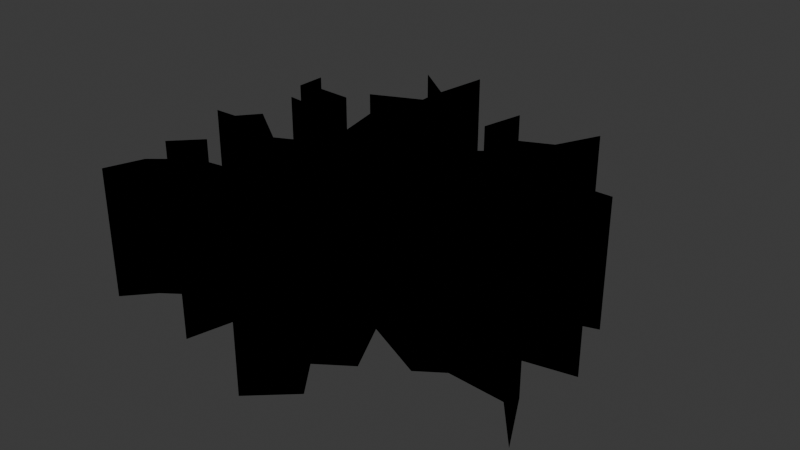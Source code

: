 # Source: GroundCrack.blend  (saved by Blender 4.4.32; exported with 4.5.12 LTS)
import bpy
from mathutils import Matrix  # noqa: F401  (used for matrix-valued properties, if any)

bpy.ops.wm.read_factory_settings(use_empty=True)
scene = bpy.context.scene
scene.name = 'Scene'

# ---- collections
col_collection = bpy.data.collections.new('Collection'); scene.collection.children.link(col_collection)
col_ground_crack_png_svg = bpy.data.collections.new('Ground-Crack-PNG.svg'); scene.collection.children.link(col_ground_crack_png_svg)

# ---- materials (node trees are filled in below, after node groups)
mat_svgmat = bpy.data.materials.new('SVGMat')
mat_svgmat.diffuse_color = (0.0, 0.0, 0.0, 1.0)

# ---- material node trees

# ---- world
world_world = bpy.data.worlds.new('World'); scene.world = world_world
world_world.use_nodes = True; world_world.node_tree.nodes.clear()
_N = world_world.node_tree.nodes; _L = world_world.node_tree.links
n0 = _N.new('ShaderNodeOutputWorld'); n0.name = 'World Output'; n0.location = (300, 300)
n1 = _N.new('ShaderNodeBackground'); n1.name = 'Background'; n1.location = (10, 300)
n1.inputs[0].default_value = (0.05088, 0.05088, 0.05088, 1.0)
_L.new(n1.outputs[0], n0.inputs[0])
n0.is_active_output = True
world_world.color = (0.05088, 0.05088, 0.05088)
world_world.sun_shadow_jitter_overblur = 0.0

# ---- meshes
me_curve = bpy.data.meshes.new('Curve')
me_curve.from_pydata([(-0.06739, 0.3646, 0.0), (-0.08014, 0.2703, 0.0), (-0.1533, 0.3262, 0.0), (-0.1529, 0.3258, 0.0), (-0.08249, 0.2517, 0.0), (-0.0815, 0.2225, 0.0), (-0.1664, 0.1854, 0.0), (-0.1098, 0.1295, 0.0), (-0.08623, 0.02633, 0.0), (-0.1261, 0.08017, 0.0), (-0.1864, 0.1482, 0.0), (-0.2677, 0.153, 0.0), (-0.2878, 0.1937, 0.0), (-0.2871, 0.1414, 0.0), (-0.2152, 0.131, 0.0), (-0.1675, 0.08132, 0.0), (-0.2593, 0.09145, 0.0), (-0.1548, 0.05869, 0.0), (-0.1159, 0.008205, 0.0), (-0.09299, -0.02151, 0.0), (-0.1561, -0.05189, 0.0), (-0.2403, 0.006958, 0.0), (-0.2683, -0.02767, 0.0), (-0.3092, -0.0287, 0.0), (-0.2495, -0.04727, 0.0), (-0.229, -0.02402, 0.0), (-0.1758, -0.06873, 0.0), (-0.154, -0.08707, 0.0), (-0.0633, -0.07244, 0.0), (-0.1019, -0.17, 0.0), (-0.1676, -0.1794, 0.0), (-0.229, -0.1219, 0.0), (-0.229, -0.1219, 0.0), (-0.2724, -0.1674, 0.0), (-0.2722, -0.1672, 0.0), (-0.2328, -0.1483, 0.0), (-0.197, -0.1931, 0.0), (-0.242, -0.2303, 0.0), (-0.2629, -0.2918, 0.0), (-0.2228, -0.2463, 0.0), (-0.1708, -0.2089, 0.0), (-0.1048, -0.2098, 0.0), (-0.09098, -0.3046, 0.0), (-0.06483, -0.192, 0.0), (-0.004959, -0.09072, 0.0), (0.008173, -0.1633, 0.0), (-0.02943, -0.2135, 0.0), (-0.02923, -0.2133, 0.0), (0.04079, -0.1758, 0.0), (0.04092, -0.09652, 0.0), (0.1082, -0.1946, 0.0), (0.04607, -0.2324, 0.0), (0.09657, -0.2926, 0.0), (0.06867, -0.3511, 0.0), (0.06884, -0.3509, 0.0), (0.1319, -0.2926, 0.0), (0.08963, -0.236, 0.0), (0.144, -0.1985, 0.0), (0.1006, -0.11, 0.0), (0.2079, -0.16, 0.0), (0.2499, -0.1311, 0.0), (0.3463, -0.1375, 0.0), (0.4068, -0.2118, 0.0), (0.4064, -0.2113, 0.0), (0.3571, -0.1166, 0.0), (0.2567, -0.102, 0.0), (0.2863, -0.04704, 0.0), (0.3915, -0.02595, 0.0), (0.2633, -0.02454, 0.0), (0.205, -0.1326, 0.0), (0.1016, -0.07441, 0.0), (0.0712, -0.03009, 0.0), (0.1033, 0.01748, 0.0), (0.2136, -0.01498, 0.0), (0.2784, 0.02205, 0.0), (0.299, 0.07994, 0.0), (0.3523, 0.09711, 0.0), (0.282, 0.09741, 0.0), (0.282, 0.09739, 0.0), (0.2646, 0.0472, 0.0), (0.2093, 0.01538, 0.0), (0.1902, 0.02309, 0.0), (0.1199, 0.05167, 0.0), (0.1734, 0.1163, 0.0), (0.1441, 0.1517, 0.0), (0.2118, 0.188, 0.0), (0.2272, 0.2752, 0.0), (0.1928, 0.2013, 0.0), (0.1242, 0.1703, 0.0), (0.0934, 0.2096, 0.0), (0.08267, 0.2676, 0.0), (0.06696, 0.193, 0.0), (0.1329, 0.121, 0.0), (0.0362, 0.0404, 0.0), (0.01835, 0.08438, 0.0), (0.04109, 0.1359, 0.0), (-0.00279, 0.2091, 0.0), (-0.002601, 0.2087, 0.0), (0.0205, 0.1378, 0.0), (-0.01394, 0.08843, 0.0), (-0.02921, 0.05193, 0.0), (-0.06547, 0.1404, 0.0), (-0.1153, 0.1776, 0.0), (-0.06543, 0.2131, 0.0), (-0.06546, 0.2532, 0.0), (-0.06739, 0.3646, -1.5), (-0.08014, 0.2703, -1.5), (-0.1533, 0.3262, -1.5), (-0.1529, 0.3258, -1.5), (-0.08249, 0.2517, -1.5), (-0.0815, 0.2225, -1.5), (-0.1664, 0.1854, -1.5), (-0.1098, 0.1295, -1.5), (-0.08623, 0.02633, -1.5), (-0.1261, 0.08017, -1.5), (-0.1864, 0.1482, -1.5), (-0.2677, 0.153, -1.5), (-0.2878, 0.1937, -1.5), (-0.2871, 0.1414, -1.5), (-0.2152, 0.131, -1.5), (-0.1675, 0.08132, -1.5), (-0.2593, 0.09145, -1.5), (-0.1548, 0.05869, -1.5), (-0.1159, 0.008205, -1.5), (-0.09299, -0.02151, -1.5), (-0.1561, -0.05189, -1.5), (-0.2403, 0.006958, -1.5), (-0.2683, -0.02767, -1.5), (-0.3092, -0.0287, -1.5), (-0.2495, -0.04727, -1.5), (-0.229, -0.02402, -1.5), (-0.1758, -0.06873, -1.5), (-0.154, -0.08707, -1.5), (-0.0633, -0.07244, -1.5), (-0.1019, -0.17, -1.5), (-0.1676, -0.1794, -1.5), (-0.229, -0.1219, -1.5), (-0.229, -0.1219, -1.5), (-0.2724, -0.1674, -1.5), (-0.2722, -0.1672, -1.5), (-0.2328, -0.1483, -1.5), (-0.197, -0.1931, -1.5), (-0.242, -0.2303, -1.5), (-0.2629, -0.2918, -1.5), (-0.2228, -0.2463, -1.5), (-0.1708, -0.2089, -1.5), (-0.1048, -0.2098, -1.5), (-0.09098, -0.3046, -1.5), (-0.06483, -0.192, -1.5), (-0.004959, -0.09072, -1.5), (0.008173, -0.1633, -1.5), (-0.02943, -0.2135, -1.5), (-0.02923, -0.2133, -1.5), (0.04079, -0.1758, -1.5), (0.04092, -0.09652, -1.5), (0.1082, -0.1946, -1.5), (0.04607, -0.2324, -1.5), (0.09657, -0.2926, -1.5), (0.06867, -0.3511, -1.5), (0.06884, -0.3509, -1.5), (0.1319, -0.2926, -1.5), (0.08963, -0.236, -1.5), (0.144, -0.1985, -1.5), (0.1006, -0.11, -1.5), (0.2079, -0.16, -1.5), (0.2499, -0.1311, -1.5), (0.3463, -0.1375, -1.5), (0.4068, -0.2118, -1.5), (0.4064, -0.2113, -1.5), (0.3571, -0.1166, -1.5), (0.2567, -0.102, -1.5), (0.2863, -0.04704, -1.5), (0.3915, -0.02595, -1.5), (0.2633, -0.02454, -1.5), (0.205, -0.1326, -1.5), (0.1016, -0.07441, -1.5), (0.0712, -0.03009, -1.5), (0.1033, 0.01748, -1.5), (0.2136, -0.01498, -1.5), (0.2784, 0.02205, -1.5), (0.299, 0.07994, -1.5), (0.3523, 0.09711, -1.5), (0.282, 0.09741, -1.5), (0.282, 0.09739, -1.5), (0.2646, 0.0472, -1.5), (0.2093, 0.01538, -1.5), (0.1902, 0.02309, -1.5), (0.1199, 0.05167, -1.5), (0.1734, 0.1163, -1.5), (0.1441, 0.1517, -1.5), (0.2118, 0.188, -1.5), (0.2272, 0.2752, -1.5), (0.1928, 0.2013, -1.5), (0.1242, 0.1703, -1.5), (0.0934, 0.2096, -1.5), (0.08267, 0.2676, -1.5), (0.06696, 0.193, -1.5), (0.1329, 0.121, -1.5), (0.0362, 0.0404, -1.5), (0.01835, 0.08438, -1.5), (0.04109, 0.1359, -1.5), (-0.00279, 0.2091, -1.5), (-0.002601, 0.2087, -1.5), (0.0205, 0.1378, -1.5), (-0.01394, 0.08843, -1.5), (-0.02921, 0.05193, -1.5), (-0.06547, 0.1404, -1.5), (-0.1153, 0.1776, -1.5), (-0.06543, 0.2131, -1.5), (-0.06546, 0.2532, -1.5)], [], [(53, 54, 159, 158), (81, 82, 187, 186), (88, 89, 194, 193), (27, 28, 133, 132), (75, 76, 181, 180), (68, 69, 174, 173), (79, 80, 185, 184), (58, 59, 164, 163), (49, 50, 155, 154), (33, 35, 140, 138), (46, 48, 153, 151), (53, 55, 160, 158), (62, 63, 168, 167), (102, 103, 208, 207), (50, 51, 156, 155), (95, 96, 201, 200), (37, 38, 143, 142), (96, 98, 203, 201), (52, 53, 158, 157), (9, 10, 115, 114), (86, 87, 192, 191), (7, 8, 113, 112), (103, 104, 209, 208), (15, 16, 121, 120), (10, 11, 116, 115), (77, 79, 184, 182), (91, 92, 197, 196), (71, 72, 177, 176), (83, 84, 189, 188), (66, 67, 172, 171), (98, 99, 204, 203), (62, 64, 169, 167), (76, 77, 182, 181), (43, 44, 149, 148), (99, 100, 205, 204), (30, 31, 136, 135), (92, 93, 198, 197), (35, 36, 141, 140), (72, 73, 178, 177), (55, 56, 161, 160), (70, 71, 176, 175), (51, 52, 157, 156), (26, 27, 132, 131), (104, 0, 105, 209), (69, 70, 175, 174), (2, 4, 109, 107), (57, 58, 163, 162), (85, 86, 191, 190), (36, 37, 142, 141), (5, 6, 111, 110), (39, 40, 145, 144), (12, 13, 118, 117), (38, 39, 144, 143), (16, 17, 122, 121), (13, 14, 119, 118), (17, 18, 123, 122), (82, 83, 188, 187), (80, 81, 186, 185), (93, 94, 199, 198), (21, 22, 127, 126), (73, 74, 179, 178), (67, 68, 173, 172), (20, 21, 126, 125), (65, 66, 171, 170), (24, 25, 130, 129), (64, 65, 170, 169), (19, 20, 125, 124), (48, 49, 154, 153), (60, 61, 166, 165), (46, 47, 152, 151), (44, 45, 150, 149), (89, 90, 195, 194), (61, 62, 167, 166), (84, 85, 190, 189), (2, 3, 108, 107), (101, 102, 207, 206), (1, 2, 107, 106), (100, 101, 206, 205), (87, 88, 193, 192), (77, 78, 183, 182), (6, 7, 112, 111), (94, 95, 200, 199), (8, 9, 114, 113), (74, 75, 180, 179), (18, 19, 124, 123), (22, 23, 128, 127), (25, 26, 131, 130), (23, 24, 129, 128), (28, 29, 134, 133), (31, 32, 137, 136), (31, 33, 138, 136), (59, 60, 165, 164), (33, 34, 139, 138), (29, 30, 135, 134), (40, 41, 146, 145), (45, 46, 151, 150), (4, 5, 110, 109), (42, 43, 148, 147), (96, 97, 202, 201), (56, 57, 162, 161), (11, 12, 117, 116), (0, 1, 106, 105), (41, 42, 147, 146), (14, 15, 120, 119), (90, 91, 196, 195)])
_uv = me_curve.uv_layers.new(name='UVMap')
_uv.uv.foreach_set('vector', [0.5641, 0.0008007, 0.711, 0.0008007, 0.711, 1.0, 0.5641, 1.0, 0.5641, 0.0008007, 0.711, 0.0008007, 0.711, 1.0, 0.5641, 1.0, 0.5641, 0.0008007, 0.711, 0.0008007, 0.711, 1.0, 0.5641, 1.0, 0.5641, 0.0008007, 0.711, 0.0008007, 0.711, 1.0, 0.5641, 1.0, 0.5641, 0.0008007, 0.711, 0.0008007, 0.711, 1.0, 0.5641, 1.0, 0.5641, 0.0008007, 0.711, 0.0008007, 0.711, 1.0, 0.5641, 1.0, 0.5641, 0.0008007, 0.711, 0.0008007, 0.711, 1.0, 0.5641, 1.0, 0.5641, 0.0008007, 0.711, 0.0008007, 0.711, 1.0, 0.5641, 1.0, 0.3237, 0.0008007, 0.5641, 0.0008007, 0.5641, 1.0, 0.3237, 1.0, 0.5641, 0.0008007, 0.711, 0.0008007, 0.711, 1.0, 0.5641, 1.0, 0.002255, 0.0008007, 0.1633, 0.0008007, 0.1633, 1.0, 0.002255, 1.0, 0.5641, 0.0008007, 0.711, 0.0008007, 0.711, 1.0, 0.5641, 1.0, 0.5641, 0.0008007, 0.711, 0.0008007, 0.711, 1.0, 0.5641, 1.0, 0.5641, 0.0008007, 0.711, 0.0008007, 0.711, 1.0, 0.5641, 1.0, 0.5641, 0.0008007, 0.711, 0.0008007, 0.711, 1.0, 0.5641, 1.0, 0.5641, 0.0008007, 0.711, 0.0008007, 0.711, 1.0, 0.5641, 1.0, 0.5641, 0.0008007, 0.711, 0.0008007, 0.711, 1.0, 0.5641, 1.0, 0.5641, 0.0008007, 0.711, 0.0008007, 0.711, 1.0, 0.5641, 1.0, 0.8699, 0.0008007, 1.001, 0.0008007, 1.001, 1.0, 0.8699, 1.0, 0.5641, 0.0008007, 0.711, 0.0008007, 0.711, 1.0, 0.5641, 1.0, 0.5641, 0.0008007, 0.711, 0.0008007, 0.711, 1.0, 0.5641, 1.0, 0.5641, 0.0008007, 0.711, 0.0008007, 0.711, 1.0, 0.5641, 1.0, 0.5641, 0.0008007, 0.711, 0.0008007, 0.711, 1.0, 0.5641, 1.0, 0.5641, 0.0008007, 0.711, 0.0008007, 0.711, 1.0, 0.5641, 1.0, 0.5641, 0.0008007, 0.711, 0.0008007, 0.711, 1.0, 0.5641, 1.0, 0.5641, 0.0008007, 0.711, 0.0008007, 0.711, 1.0, 0.5641, 1.0, 0.5641, 0.0008007, 0.711, 0.0008007, 0.711, 1.0, 0.5641, 1.0, 0.5641, 0.0008007, 0.711, 0.0008007, 0.711, 1.0, 0.5641, 1.0, 0.5641, 0.0008007, 0.711, 0.0008007, 0.711, 1.0, 0.5641, 1.0, 0.5641, 0.0008007, 0.711, 0.0008007, 0.711, 1.0, 0.5641, 1.0, 0.5641, 0.0008007, 0.711, 0.0008007, 0.711, 1.0, 0.5641, 1.0, 0.5641, 0.0008007, 0.711, 0.0008007, 0.711, 1.0, 0.5641, 1.0, 0.5641, 0.0008007, 0.711, 0.0008007, 0.711, 1.0, 0.5641, 1.0, 0.5641, 0.0008007, 0.711, 0.0008007, 0.711, 1.0, 0.5641, 1.0, 0.5641, 0.0008007, 0.711, 0.0008007, 0.711, 1.0, 0.5641, 1.0, 0.5641, 0.0008007, 0.711, 0.0008007, 0.711, 1.0, 0.5641, 1.0, 0.5641, 0.0008007, 0.711, 0.0008007, 0.711, 1.0, 0.5641, 1.0, 0.5641, 0.0008007, 0.711, 0.0008007, 0.711, 1.0, 0.5641, 1.0, 0.5641, 0.0008007, 0.711, 0.0008007, 0.711, 1.0, 0.5641, 1.0, 0.5641, 0.0008007, 0.711, 0.0008007, 0.711, 1.0, 0.5641, 1.0, 0.5641, 0.0008007, 0.711, 0.0008007, 0.711, 1.0, 0.5641, 1.0, 0.711, 0.0008007, 0.8699, 0.0008007, 0.8699, 1.0, 0.711, 1.0, 0.5641, 0.0008007, 0.711, 0.0008007, 0.711, 1.0, 0.5641, 1.0, 0.5641, 0.0008007, 0.711, 0.0008007, 0.711, 1.0, 0.5641, 1.0, 0.5641, 0.0008007, 0.711, 0.0008007, 0.711, 1.0, 0.5641, 1.0, 0.5641, 0.0008007, 0.711, 0.0008007, 0.711, 1.0, 0.5641, 1.0, 0.5641, 0.0008007, 0.711, 0.0008007, 0.711, 1.0, 0.5641, 1.0, 0.5641, 0.0008007, 0.711, 0.0008007, 0.711, 1.0, 0.5641, 1.0, 0.5641, 0.0008007, 0.711, 0.0008007, 0.711, 1.0, 0.5641, 1.0, 0.5641, 0.0008007, 0.711, 0.0008007, 0.711, 1.0, 0.5641, 1.0, 0.5641, 0.0008007, 0.711, 0.0008007, 0.711, 1.0, 0.5641, 1.0, 0.5641, 0.0008007, 0.711, 0.0008007, 0.711, 1.0, 0.5641, 1.0, 0.5641, 0.0008007, 0.711, 0.0008007, 0.711, 1.0, 0.5641, 1.0, 0.5641, 0.0008007, 0.711, 0.0008007, 0.711, 1.0, 0.5641, 1.0, 0.5641, 0.0008007, 0.711, 0.0008007, 0.711, 1.0, 0.5641, 1.0, 0.5641, 0.0008007, 0.711, 0.0008007, 0.711, 1.0, 0.5641, 1.0, 0.5641, 0.0008007, 0.711, 0.0008007, 0.711, 1.0, 0.5641, 1.0, 0.5641, 0.0008007, 0.711, 0.0008007, 0.711, 1.0, 0.5641, 1.0, 0.5641, 0.0008007, 0.711, 0.0008007, 0.711, 1.0, 0.5641, 1.0, 0.5641, 0.0008007, 0.711, 0.0008007, 0.711, 1.0, 0.5641, 1.0, 0.5641, 0.0008007, 0.711, 0.0008007, 0.711, 1.0, 0.5641, 1.0, 0.5641, 0.0008007, 0.711, 0.0008007, 0.711, 1.0, 0.5641, 1.0, 0.5641, 0.0008007, 0.711, 0.0008007, 0.711, 1.0, 0.5641, 1.0, 0.5641, 0.0008007, 0.711, 0.0008007, 0.711, 1.0, 0.5641, 1.0, 0.5641, 0.0008007, 0.711, 0.0008007, 0.711, 1.0, 0.5641, 1.0, 0.5641, 0.0008007, 0.711, 0.0008007, 0.711, 1.0, 0.5641, 1.0, 0.5641, 0.0008007, 0.711, 0.0008007, 0.711, 1.0, 0.5641, 1.0, 0.1633, 0.0008007, 0.3237, 0.0008007, 0.3237, 1.0, 0.1633, 1.0, 0.5641, 0.0008007, 0.711, 0.0008007, 0.711, 1.0, 0.5641, 1.0, 0.5641, 0.0008007, 0.711, 0.0008007, 0.711, 1.0, 0.5641, 1.0, 0.5641, 0.0008007, 0.711, 0.0008007, 0.711, 1.0, 0.5641, 1.0, 0.5641, 0.0008007, 0.711, 0.0008007, 0.711, 1.0, 0.5641, 1.0, 0.5641, 0.0008007, 0.711, 0.0008007, 0.711, 1.0, 0.5641, 1.0, 0.5641, 0.0008007, 0.711, 0.0008007, 0.711, 1.0, 0.5641, 1.0, 0.5641, 0.0008007, 0.711, 0.0008007, 0.711, 1.0, 0.5641, 1.0, 0.5641, 0.0008007, 0.711, 0.0008007, 0.711, 1.0, 0.5641, 1.0, 0.5641, 0.0008007, 0.711, 0.0008007, 0.711, 1.0, 0.5641, 1.0, 0.5641, 0.0008007, 0.711, 0.0008007, 0.711, 1.0, 0.5641, 1.0, 0.5641, 0.0008007, 0.711, 0.0008007, 0.711, 1.0, 0.5641, 1.0, 0.5641, 0.0008007, 0.711, 0.0008007, 0.711, 1.0, 0.5641, 1.0, 0.5641, 0.0008007, 0.711, 0.0008007, 0.711, 1.0, 0.5641, 1.0, 0.5641, 0.0008007, 0.711, 0.0008007, 0.711, 1.0, 0.5641, 1.0, 0.5641, 0.0008007, 0.711, 0.0008007, 0.711, 1.0, 0.5641, 1.0, 0.5641, 0.0008007, 0.711, 0.0008007, 0.711, 1.0, 0.5641, 1.0, 0.5641, 0.0008007, 0.711, 0.0008007, 0.711, 1.0, 0.5641, 1.0, 0.5641, 0.0008007, 0.711, 0.0008007, 0.711, 1.0, 0.5641, 1.0, 0.5641, 0.0008007, 0.711, 0.0008007, 0.711, 1.0, 0.5641, 1.0, 0.5641, 0.0008007, 0.711, 0.0008007, 0.711, 1.0, 0.5641, 1.0, 0.5641, 0.0008007, 0.711, 0.0008007, 0.711, 1.0, 0.5641, 1.0, 0.5641, 0.0008007, 0.711, 0.0008007, 0.711, 1.0, 0.5641, 1.0, 0.5641, 0.0008007, 0.711, 0.0008007, 0.711, 1.0, 0.5641, 1.0, 0.5641, 0.0008007, 0.711, 0.0008007, 0.711, 1.0, 0.5641, 1.0, 0.5641, 0.0008007, 0.711, 0.0008007, 0.711, 1.0, 0.5641, 1.0, 0.5641, 0.0008007, 0.711, 0.0008007, 0.711, 1.0, 0.5641, 1.0, 0.5641, 0.0008007, 0.711, 0.0008007, 0.711, 1.0, 0.5641, 1.0, 0.5641, 0.0008007, 0.711, 0.0008007, 0.711, 1.0, 0.5641, 1.0, 0.5641, 0.0008007, 0.711, 0.0008007, 0.711, 1.0, 0.5641, 1.0, 0.5641, 0.0008007, 0.711, 0.0008007, 0.711, 1.0, 0.5641, 1.0, 0.5641, 0.0008007, 0.711, 0.0008007, 0.711, 1.0, 0.5641, 1.0, 0.5641, 0.0008007, 0.711, 0.0008007, 0.711, 1.0, 0.5641, 1.0, 0.5641, 0.0008007, 0.711, 0.0008007, 0.711, 1.0, 0.5641, 1.0, 0.5641, 0.0008007, 0.711, 0.0008007, 0.711, 1.0, 0.5641, 1.0, 0.5641, 0.0008007, 0.711, 0.0008007, 0.711, 1.0, 0.5641, 1.0, 0.5641, 0.0008007, 0.711, 0.0008007, 0.711, 1.0, 0.5641, 1.0, 0.5641, 0.0008007, 0.711, 0.0008007, 0.711, 1.0, 0.5641, 1.0])
me_curve.materials.append(mat_svgmat)
me_curve.auto_texspace = False
me_curve.update()
me_curve_001 = bpy.data.meshes.new('Curve.001')
me_curve_001.from_pydata([(-0.06739, 0.3646, 0.0), (-0.08014, 0.2703, 0.0), (-0.1533, 0.3262, 0.0), (-0.1529, 0.3258, 0.0), (-0.08249, 0.2517, 0.0), (-0.0815, 0.2225, 0.0), (-0.1664, 0.1854, 0.0), (-0.1098, 0.1295, 0.0), (-0.08623, 0.02633, 0.0), (-0.1261, 0.08017, 0.0), (-0.1864, 0.1482, 0.0), (-0.2677, 0.153, 0.0), (-0.2878, 0.1937, 0.0), (-0.2871, 0.1414, 0.0), (-0.2152, 0.131, 0.0), (-0.1675, 0.08132, 0.0), (-0.2593, 0.09145, 0.0), (-0.1548, 0.05869, 0.0), (-0.1159, 0.008205, 0.0), (-0.09299, -0.02151, 0.0), (-0.1561, -0.05189, 0.0), (-0.2403, 0.006958, 0.0), (-0.2683, -0.02767, 0.0), (-0.3092, -0.0287, 0.0), (-0.2495, -0.04727, 0.0), (-0.229, -0.02402, 0.0), (-0.1758, -0.06873, 0.0), (-0.154, -0.08707, 0.0), (-0.0633, -0.07244, 0.0), (-0.1019, -0.17, 0.0), (-0.1676, -0.1794, 0.0), (-0.229, -0.1219, 0.0), (-0.229, -0.1219, 0.0), (-0.2724, -0.1674, 0.0), (-0.2722, -0.1672, 0.0), (-0.2328, -0.1483, 0.0), (-0.197, -0.1931, 0.0), (-0.242, -0.2303, 0.0), (-0.2629, -0.2918, 0.0), (-0.2228, -0.2463, 0.0), (-0.1708, -0.2089, 0.0), (-0.1048, -0.2098, 0.0), (-0.09098, -0.3046, 0.0), (-0.06483, -0.192, 0.0), (-0.004959, -0.09072, 0.0), (0.008173, -0.1633, 0.0), (-0.02943, -0.2135, 0.0), (-0.02923, -0.2133, 0.0), (0.04079, -0.1758, 0.0), (0.04092, -0.09652, 0.0), (0.1082, -0.1946, 0.0), (0.04607, -0.2324, 0.0), (0.09657, -0.2926, 0.0), (0.06867, -0.3511, 0.0), (0.06884, -0.3509, 0.0), (0.1319, -0.2926, 0.0), (0.08963, -0.236, 0.0), (0.144, -0.1985, 0.0), (0.1006, -0.11, 0.0), (0.2079, -0.16, 0.0), (0.2499, -0.1311, 0.0), (0.3463, -0.1375, 0.0), (0.4068, -0.2118, 0.0), (0.4064, -0.2113, 0.0), (0.3571, -0.1166, 0.0), (0.2567, -0.102, 0.0), (0.2863, -0.04704, 0.0), (0.3915, -0.02595, 0.0), (0.2633, -0.02454, 0.0), (0.205, -0.1326, 0.0), (0.1016, -0.07441, 0.0), (0.0712, -0.03009, 0.0), (0.1033, 0.01748, 0.0), (0.2136, -0.01498, 0.0), (0.2784, 0.02205, 0.0), (0.299, 0.07994, 0.0), (0.3523, 0.09711, 0.0), (0.282, 0.09741, 0.0), (0.282, 0.09739, 0.0), (0.2646, 0.0472, 0.0), (0.2093, 0.01538, 0.0), (0.1902, 0.02309, 0.0), (0.1199, 0.05167, 0.0), (0.1734, 0.1163, 0.0), (0.1441, 0.1517, 0.0), (0.2118, 0.188, 0.0), (0.2272, 0.2752, 0.0), (0.1928, 0.2013, 0.0), (0.1242, 0.1703, 0.0), (0.0934, 0.2096, 0.0), (0.08267, 0.2676, 0.0), (0.06696, 0.193, 0.0), (0.1329, 0.121, 0.0), (0.0362, 0.0404, 0.0), (0.01835, 0.08438, 0.0), (0.04109, 0.1359, 0.0), (-0.00279, 0.2091, 0.0), (-0.002601, 0.2087, 0.0), (0.0205, 0.1378, 0.0), (-0.01394, 0.08843, 0.0), (-0.02921, 0.05193, 0.0), (-0.06547, 0.1404, 0.0), (-0.1153, 0.1776, 0.0), (-0.06543, 0.2131, 0.0), (-0.06546, 0.2532, 0.0)], [(62, 63), (2, 3), (33, 34), (96, 97), (46, 47), (77, 78), (31, 32), (53, 54)], [(85, 86, 87, 88, 89, 90, 91, 92, 93, 94, 95, 96, 98, 99, 100, 101, 102, 103, 104, 0, 1, 2, 4, 5, 6, 7, 8, 9, 10, 11, 12, 13, 14, 15, 16, 17, 18, 19, 20, 21, 22, 23, 24, 25, 26, 27, 28, 29, 30, 31, 33, 35, 36, 37, 38, 39, 40, 41, 42, 43, 44, 45, 46, 48, 49, 50, 51, 52, 53, 55, 56, 57, 58, 59, 60, 61, 62, 64, 65, 66, 67, 68, 69, 70, 71, 72, 73, 74, 75, 76, 77, 79, 80, 81, 82, 83, 84)])
_uv = me_curve_001.uv_layers.new(name='UVMap')
_uv.uv.foreach_set('vector', [0.7943, 0.0, 0.8022, 0.0, 0.8201, 0.0, 0.8264, 0.0, 0.8384, 0.0, 0.8517, 0.0, 0.858, 0.0, 0.8706, 0.0, 0.8837, 0.0, 0.8969, 0.0, 0.9094, 0.0, 0.9173, 0.0, 0.9348, 0.0, 0.9474, 0.0, 0.9542, 0.0, 0.9669, 0.0, 0.9679, 0.0, 0.9811, 0.0, 0.984, 0.0, 1.092, 0.0, 0.01294, 0.0, -0.0002897, 0.0, 0.04419, 0.0, 0.051, 0.0, 0.06365, 0.0, 0.07624, 0.0, 0.08258, 0.0, 0.09523, 0.0, 0.1021, 0.0, 0.1147, 0.0, 0.1271, 0.0, 0.1398, 0.0, 0.141, 0.0, 0.1543, 0.0, 0.1644, 0.0, 0.1799, 0.0, 0.1815, 0.0, 0.1867, 0.0, 0.1931, 0.0, 0.2057, 0.0, 0.2123, 0.0, 0.2241, 0.0, 0.2312, 0.0, 0.2436, 0.0, 0.2477, 0.0, 0.2504, 0.0, 0.263, 0.0, 0.2693, 0.0, 0.2757, 0.0, 0.2894, 0.0, 0.3014, 0.0, 0.3199, 0.0, 0.3325, 0.0, 0.3451, 0.0, 0.352, 0.0, 0.3709, 0.0, 0.3719, 0.0, 0.3787, 0.0, 0.3981, 0.0, 0.4108, 0.0, 0.4177, 0.0, 0.424, 0.0, 0.4333, 0.0, 0.4492, 0.0, 0.4503, 0.0, 0.4571, 0.0, 0.4698, 0.0, 0.4826, 0.0, 0.4861, 0.0, 0.5013, 0.0, 0.5139, 0.0, 0.5266, 0.0, 0.5392, 0.0, 0.5517, 0.0, 0.5645, 0.0, 0.5774, 0.0, 0.5976, 0.0, 0.6029, 0.0, 0.6155, 0.0, 0.6218, 0.0, 0.6377, 0.0, 0.647, 0.0, 0.6597, 0.0, 0.666, 0.0, 0.6786, 0.0, 0.6854, 0.0, 0.6981, 0.0, 0.7107, 0.0, 0.7175, 0.0, 0.7301, 0.0, 0.7402, 0.0, 0.7496, 0.0, 0.7559, 0.0, 0.7577, 0.0, 0.7622, 0.0, 0.7749, 0.0, 0.7817, 0.0])
me_curve_001.materials.append(mat_svgmat)
me_curve_001.auto_texspace = False
me_curve_001.update()
me_curve_002 = bpy.data.meshes.new('Curve.002')
me_curve_002.from_pydata([(-0.06739, 0.3646, -1.5), (-0.08014, 0.2703, -1.5), (-0.1533, 0.3262, -1.5), (-0.1529, 0.3258, -1.5), (-0.08249, 0.2517, -1.5), (-0.0815, 0.2225, -1.5), (-0.1664, 0.1854, -1.5), (-0.1098, 0.1295, -1.5), (-0.08623, 0.02633, -1.5), (-0.1261, 0.08017, -1.5), (-0.1864, 0.1482, -1.5), (-0.2677, 0.153, -1.5), (-0.2878, 0.1937, -1.5), (-0.2871, 0.1414, -1.5), (-0.2152, 0.131, -1.5), (-0.1675, 0.08132, -1.5), (-0.2593, 0.09145, -1.5), (-0.1548, 0.05869, -1.5), (-0.1159, 0.008205, -1.5), (-0.09299, -0.02151, -1.5), (-0.1561, -0.05189, -1.5), (-0.2403, 0.006958, -1.5), (-0.2683, -0.02767, -1.5), (-0.3092, -0.0287, -1.5), (-0.2495, -0.04727, -1.5), (-0.229, -0.02402, -1.5), (-0.1758, -0.06873, -1.5), (-0.154, -0.08707, -1.5), (-0.0633, -0.07244, -1.5), (-0.1019, -0.17, -1.5), (-0.1676, -0.1794, -1.5), (-0.229, -0.1219, -1.5), (-0.229, -0.1219, -1.5), (-0.2724, -0.1674, -1.5), (-0.2722, -0.1672, -1.5), (-0.2328, -0.1483, -1.5), (-0.197, -0.1931, -1.5), (-0.242, -0.2303, -1.5), (-0.2629, -0.2918, -1.5), (-0.2228, -0.2463, -1.5), (-0.1708, -0.2089, -1.5), (-0.1048, -0.2098, -1.5), (-0.09098, -0.3046, -1.5), (-0.06483, -0.192, -1.5), (-0.004959, -0.09072, -1.5), (0.008173, -0.1633, -1.5), (-0.02943, -0.2135, -1.5), (-0.02923, -0.2133, -1.5), (0.04079, -0.1758, -1.5), (0.04092, -0.09652, -1.5), (0.1082, -0.1946, -1.5), (0.04607, -0.2324, -1.5), (0.09657, -0.2926, -1.5), (0.06867, -0.3511, -1.5), (0.06884, -0.3509, -1.5), (0.1319, -0.2926, -1.5), (0.08963, -0.236, -1.5), (0.144, -0.1985, -1.5), (0.1006, -0.11, -1.5), (0.2079, -0.16, -1.5), (0.2499, -0.1311, -1.5), (0.3463, -0.1375, -1.5), (0.4068, -0.2118, -1.5), (0.4064, -0.2113, -1.5), (0.3571, -0.1166, -1.5), (0.2567, -0.102, -1.5), (0.2863, -0.04704, -1.5), (0.3915, -0.02595, -1.5), (0.2633, -0.02454, -1.5), (0.205, -0.1326, -1.5), (0.1016, -0.07441, -1.5), (0.0712, -0.03009, -1.5), (0.1033, 0.01748, -1.5), (0.2136, -0.01498, -1.5), (0.2784, 0.02205, -1.5), (0.299, 0.07994, -1.5), (0.3523, 0.09711, -1.5), (0.282, 0.09741, -1.5), (0.282, 0.09739, -1.5), (0.2646, 0.0472, -1.5), (0.2093, 0.01538, -1.5), (0.1902, 0.02309, -1.5), (0.1199, 0.05167, -1.5), (0.1734, 0.1163, -1.5), (0.1441, 0.1517, -1.5), (0.2118, 0.188, -1.5), (0.2272, 0.2752, -1.5), (0.1928, 0.2013, -1.5), (0.1242, 0.1703, -1.5), (0.0934, 0.2096, -1.5), (0.08267, 0.2676, -1.5), (0.06696, 0.193, -1.5), (0.1329, 0.121, -1.5), (0.0362, 0.0404, -1.5), (0.01835, 0.08438, -1.5), (0.04109, 0.1359, -1.5), (-0.00279, 0.2091, -1.5), (-0.002601, 0.2087, -1.5), (0.0205, 0.1378, -1.5), (-0.01394, 0.08843, -1.5), (-0.02921, 0.05193, -1.5), (-0.06547, 0.1404, -1.5), (-0.1153, 0.1776, -1.5), (-0.06543, 0.2131, -1.5), (-0.06546, 0.2532, -1.5)], [(62, 63), (2, 3), (33, 34), (96, 97), (46, 47), (77, 78), (31, 32), (53, 54)], [(85, 86, 87, 88, 89, 90, 91, 92, 93, 94, 95, 96, 98, 99, 100, 101, 102, 103, 104, 0, 1, 2, 4, 5, 6, 7, 8, 9, 10, 11, 12, 13, 14, 15, 16, 17, 18, 19, 20, 21, 22, 23, 24, 25, 26, 27, 28, 29, 30, 31, 33, 35, 36, 37, 38, 39, 40, 41, 42, 43, 44, 45, 46, 48, 49, 50, 51, 52, 53, 55, 56, 57, 58, 59, 60, 61, 62, 64, 65, 66, 67, 68, 69, 70, 71, 72, 73, 74, 75, 76, 77, 79, 80, 81, 82, 83, 84)])
_uv = me_curve_002.uv_layers.new(name='UVMap')
_uv.uv.foreach_set('vector', [0.7277, 0.7533, 0.7491, 0.8751, 0.7012, 0.7718, 0.6053, 0.7286, 0.5623, 0.7835, 0.5474, 0.8645, 0.5254, 0.7604, 0.6175, 0.6597, 0.4825, 0.5471, 0.4575, 0.6085, 0.4893, 0.6804, 0.428, 0.7828, 0.4605, 0.6832, 0.4124, 0.6142, 0.3911, 0.5632, 0.3405, 0.6868, 0.2708, 0.7388, 0.3405, 0.7883, 0.3405, 0.8444, 0.3378, 1.0, 0.32, 0.8682, 0.2179, 0.9463, 0.3167, 0.8423, 0.3181, 0.8015, 0.1995, 0.7497, 0.2785, 0.6715, 0.3115, 0.5274, 0.2559, 0.6026, 0.1715, 0.6978, 0.05808, 0.7043, 0.03001, 0.7612, 0.03094, 0.6883, 0.1313, 0.6736, 0.198, 0.6043, 0.06969, 0.6184, 0.2157, 0.5726, 0.2701, 0.5021, 0.302, 0.4606, 0.2138, 0.4181, 0.09625, 0.5004, 0.05722, 0.452, 0.0, 0.4505, 0.08337, 0.4246, 0.1121, 0.4571, 0.1864, 0.3946, 0.2169, 0.369, 0.3435, 0.3894, 0.2896, 0.2531, 0.1979, 0.2399, 0.112, 0.3204, 0.05146, 0.2568, 0.1067, 0.2834, 0.1567, 0.2208, 0.09394, 0.1689, 0.06471, 0.08287, 0.1207, 0.1466, 0.1934, 0.1987, 0.2855, 0.1975, 0.3048, 0.06506, 0.3413, 0.2224, 0.425, 0.3639, 0.4433, 0.2625, 0.3908, 0.1924, 0.4889, 0.2449, 0.489, 0.3558, 0.583, 0.2187, 0.4962, 0.1659, 0.5668, 0.08182, 0.5278, 0.0, 0.616, 0.08178, 0.5571, 0.1608, 0.633, 0.2133, 0.5724, 0.3369, 0.7222, 0.2671, 0.7809, 0.3075, 0.9156, 0.2985, 1.0, 0.1947, 0.9306, 0.3277, 0.7904, 0.3481, 0.8317, 0.4249, 0.9786, 0.4544, 0.7997, 0.4563, 0.7182, 0.3054, 0.5738, 0.3867, 0.5313, 0.4486, 0.5761, 0.5151, 0.7302, 0.4697, 0.8207, 0.5214, 0.8494, 0.6023, 0.9239, 0.6263, 0.8257, 0.6267, 0.8014, 0.5566, 0.7242, 0.5121, 0.6976, 0.5229, 0.5994, 0.5628, 0.6741, 0.6532, 0.6332, 0.7026])
me_curve_002.materials.append(mat_svgmat)
me_curve_002.auto_texspace = False
me_curve_002.update()

# ---- objects
ob_groundcrackwalls = bpy.data.objects.new('GroundCrackWalls', me_curve)
ob_groundcracktop = bpy.data.objects.new('GroundCrackTop', me_curve_001)
ob_groundcrackbottom = bpy.data.objects.new('GroundCrackBottom', me_curve_002)

# ---- transforms, parenting, visibility, modifiers, constraints
ob_groundcrackwalls.location = (0.0, 0.0, 0.0)
ob_groundcrackwalls.scale = (6.987, 6.99, 1.0)
ob_groundcracktop.location = (0.0, 0.0, 0.0)
ob_groundcracktop.scale = (6.987, 6.99, 1.0)
ob_groundcrackbottom.location = (0.0, 0.0, 0.0)
ob_groundcrackbottom.scale = (6.987, 6.99, 1.0)

# ---- collection membership
col_ground_crack_png_svg.objects.link(ob_groundcrackwalls)
col_ground_crack_png_svg.objects.link(ob_groundcracktop)
col_ground_crack_png_svg.objects.link(ob_groundcrackbottom)

# ---- scene / render settings (as saved in the file)
scene.frame_start = 1; scene.frame_end = 250; scene.frame_set(0)
scene.render.engine = 'BLENDER_EEVEE_NEXT'
bpy.context.view_layer.update()

# ---- added for rendering (the .blend has no active camera and no usable light): camera, sun
cam_auto = bpy.data.cameras.new('AutoCamera')
cam_auto.lens = 50.0
cam_auto.sensor_width = 36.0
cam_auto.clip_end = 1000.0
ob_auto_camera = bpy.data.objects.new('AutoCamera', cam_auto)
scene.collection.objects.link(ob_auto_camera)
ob_auto_camera.location = (7.03239, -7.98315, 4.60334)
ob_auto_camera.rotation_euler = (1.09748, -7.21219e-08, 0.694738)
scene.camera = ob_auto_camera
light_auto_sun = bpy.data.lights.new('AutoSun', 'SUN')
light_auto_sun.energy = 3.0
light_auto_sun.angle = 0.0523599
ob_auto_sun = bpy.data.objects.new('AutoSun', light_auto_sun)
scene.collection.objects.link(ob_auto_sun)
ob_auto_sun.rotation_euler = (0.872665, 0.174533, 0.523599)
bpy.context.view_layer.update()
